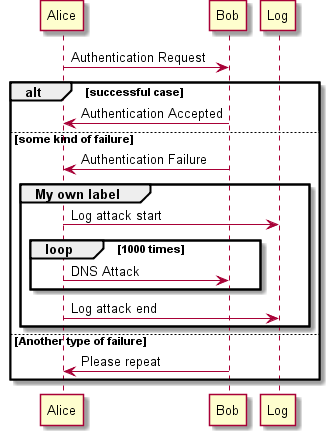

The diagram above was rendered by PlantUML. Its source (embedded in the PNG):
@startuml -->
Alice -> Bob: Authentication Request

alt successful case

    Bob -> Alice: Authentication Accepted
    
else some kind of failure

    Bob -> Alice: Authentication Failure
    group My own label
    	Alice -> Log : Log attack start
        loop 1000 times
            Alice -> Bob: DNS Attack
        end
    	Alice -> Log : Log attack end
    end
    
else Another type of failure

   Bob -> Alice: Please repeat
   
end
@enduml